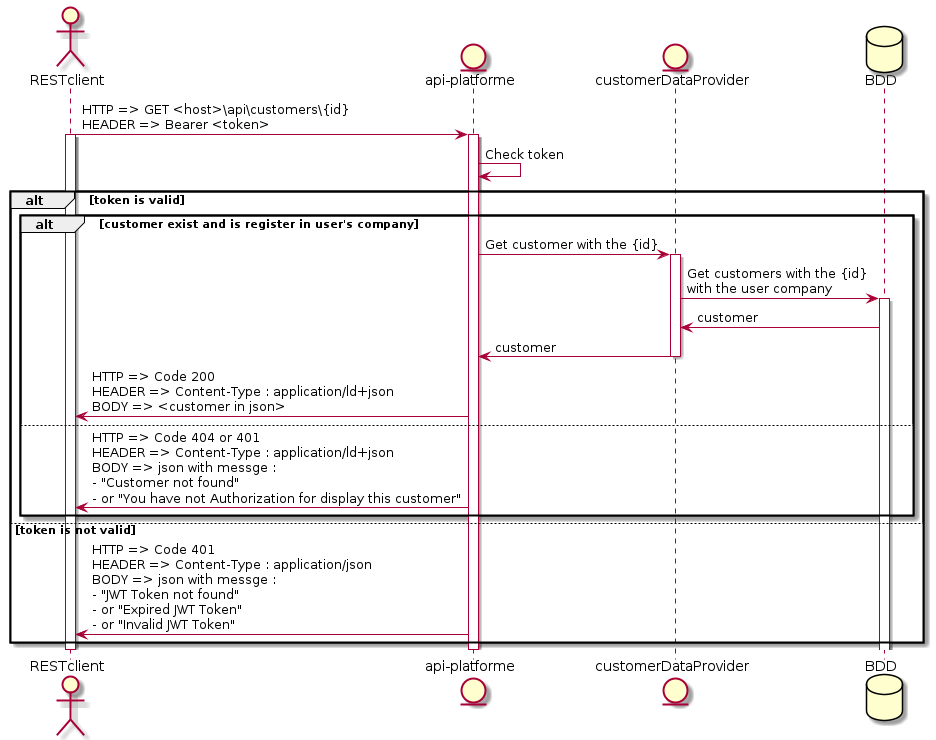

The diagram above was rendered by PlantUML. Its source (embedded in the PNG):
@startuml
    actor RESTclient
    entity "api-platforme"
    entity customerDataProvider
    database BDD
    
    RESTclient -> "api-platforme" : HTTP => GET <host>\api\customers\{id} \nHEADER => Bearer <token>
    activate "api-platforme"
    activate RESTclient
    "api-platforme" -> "api-platforme" : Check token
    
    alt token is valid 
        alt customer exist and is register in user's company
            "api-platforme" -> customerDataProvider : Get customer with the {id}
            activate customerDataProvider
            customerDataProvider -> BDD : Get customers with the {id}\nwith the user company
            activate BDD
            BDD -> customerDataProvider : customer
            customerDataProvider -> "api-platforme" : customer
            deactivate customerDataProvider
            "api-platforme" -> RESTclient : HTTP => Code 200 \nHEADER => Content-Type : application/ld+json \nBODY => <customer in json> 
        else
            "api-platforme" -> RESTclient : HTTP => Code 404 or 401 \nHEADER => Content-Type : application/ld+json \nBODY => json with messge : \n- "Customer not found" \n- or "You have not Authorization for display this customer"
        end     
    else token is not valid
        "api-platforme" -> RESTclient : HTTP => Code 401 \nHEADER => Content-Type : application/json \nBODY => json with messge : \n- "JWT Token not found" \n- or "Expired JWT Token"\n- or "Invalid JWT Token"
    end
    deactivate "api-platforme"
    deactivate RESTclient
@enduml